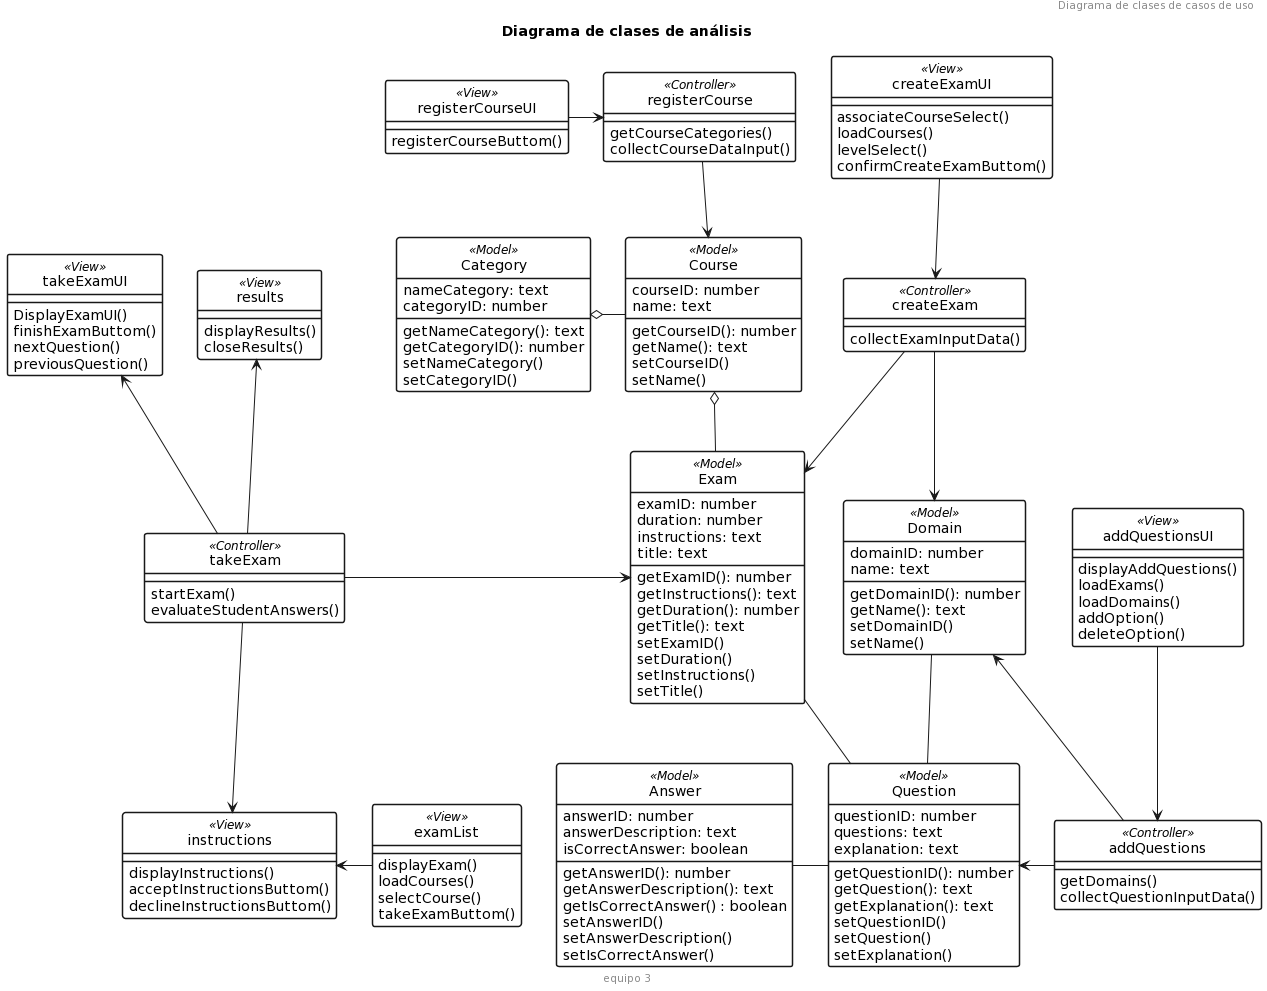

The diagram above was rendered by PlantUML. Its source (embedded in the PNG):
@startuml
header Diagrama de clases de casos de uso

title "Diagrama de clases de análisis"

footer equipo 3

skinparam style strictuml
skinparam ClassBackGroundColor white
skinparam ClassBorderThickness 1.5

class examList <<View>>{
    displayExam()
    loadCourses()
    selectCourse()
    takeExamButtom()
}
class instructions <<View>>{
    displayInstructions()
    acceptInstructionsButtom()
    declineInstructionsButtom()
}
class results <<View>>{
    displayResults()
    closeResults()
}
class takeExam <<Controller>>{    
    startExam()
    evaluateStudentAnswers()
}
class createExamUI <<View>>{
    associateCourseSelect()
    loadCourses()
    levelSelect()
    confirmCreateExamButtom()
}
class createExam <<Controller>>{
    collectExamInputData()
}
class addQuestionsUI <<View>>{
    displayAddQuestions()
    loadExams()
    loadDomains()
    addOption()
    deleteOption()
}
class addQuestions <<Controller>>{
    getDomains()
    collectQuestionInputData()
}
class registerCourseUI <<View>>{
    registerCourseButtom()
}
class Course <<Model>>{
    courseID: number
    name: text
    getCourseID(): number
    getName(): text
    setCourseID()
    setName()
}
class registerCourse <<Controller>>{
    getCourseCategories()
    collectCourseDataInput()
}
class Category <<Model>> {
    nameCategory: text
    categoryID: number
    getNameCategory(): text
    getCategoryID(): number
    setNameCategory()
    setCategoryID() 
}
class takeExamUI <<View>>{
    DisplayExamUI()
    finishExamButtom()
    nextQuestion()
    previousQuestion()
}
class Exam <<Model>>{
    examID: number
    duration: number
    instructions: text
    title: text
    getExamID(): number
    getInstructions(): text
    getDuration(): number
    getTitle(): text
    setExamID()
    setDuration()
    setInstructions()
    setTitle()

}
class Domain <<Model>>{
    domainID: number
    name: text
    getDomainID(): number
    getName(): text
    setDomainID()
    setName()
}
class Question <<Model>>{
    questionID: number
    questions: text
    explanation: text
    getQuestionID(): number
    getQuestion(): text
    getExplanation(): text
    setQuestionID()
    setQuestion()
    setExplanation()
}
class Answer <<Model>>{
    answerID: number
    answerDescription: text   
    isCorrectAnswer: boolean
    getAnswerID(): number
    getAnswerDescription(): text
    getIsCorrectAnswer() : boolean
    setAnswerID()
    setAnswerDescription()
    setIsCorrectAnswer()
}

examList-left->instructions
'takeExamUI->takeExam:displayExam
takeExam->Exam
takeExam-down->instructions
takeExam-up->takeExamUI
Exam -- Question
Question -left- Answer
Question-up- Domain
takeExam-up->results

createExamUI-down->createExam
createExam-down->Exam
createExam-down->Domain

addQuestionsUI-down->addQuestions
addQuestions -left-> Question
addQuestions-up-> Domain

Course-left-o Category
Course o-down- Exam
registerCourse-down->Course
registerCourseUI->registerCourse
@enduml